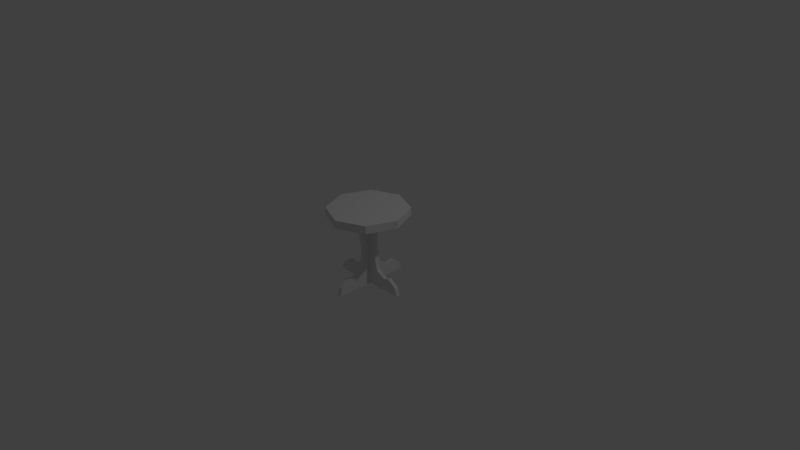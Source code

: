 # Source: research_station.blend  (saved by Blender 2.77.0; exported with 4.5.12 LTS)
import bpy
from mathutils import Matrix  # noqa: F401  (used for matrix-valued properties, if any)

bpy.ops.wm.read_factory_settings(use_empty=True)
scene = bpy.context.scene
scene.name = 'Scene'

# ---- collections
col_collection_1 = bpy.data.collections.new('Collection 1'); scene.collection.children.link(col_collection_1)

# ---- materials (node trees are filled in below, after node groups)
mat_table = bpy.data.materials.new('table')
mat_table.alpha_threshold = 0.0
mat_table.use_transparent_shadow = False
mat_table.roughness = 0.5

# ---- material node trees

# ---- world
world_world = bpy.data.worlds.new('World'); scene.world = world_world
world_world.color = (0.05088, 0.05088, 0.05088)
world_world.use_sun_shadow = False
world_world.sun_shadow_jitter_overblur = 0.0
world_world.cycles.sampling_method = 'MANUAL'

# ---- cameras
cam_camera = bpy.data.cameras.new('Camera')
cam_camera.clip_end = 100.0
cam_camera.lens = 35.0
cam_camera.sensor_width = 32.0
cam_camera.sensor_height = 18.0
cam_camera.ortho_scale = 7.314
cam_camera.dof.focus_distance = 0.0
cam_camera.dof.aperture_fstop = 128.0

# ---- lights
light_lamp = bpy.data.lights.new('Lamp', 'POINT')
light_lamp.transmission_factor = 0.0
light_lamp.cutoff_distance = 30.0
light_lamp.energy = 100.0
light_lamp.shadow_buffer_clip_start = 1.001
light_lamp.shadow_soft_size = 0.1
light_lamp.shadow_maximum_resolution = 0.006
light_lamp.use_absolute_resolution = True

# ---- meshes
me_table_top = bpy.data.meshes.new('Table_Top')
me_table_top.from_pydata([(0.5, 0.4599, -0.4766), (0.3957, 0.4608, -0.4766), (0.3462, 0.2251, -0.4766), (0.5, 0.2251, -0.4766), (0.0374, 0.1074, -0.4766), (0.0097, 0.0085, -0.4766), (0.142, 0.0085, -0.4766), (0.1482, 0.1846, -0.4766), (0.227, 0.1584, -0.4766), (0.321, 0.0085, -0.4766), (0.5, 0.6855, -0.4766), (0.3687, 0.686, -0.4766), (0.227, 0.1584, -0.5234), (0.3462, 0.2251, -0.5234), (0.321, 0.0085, -0.5234), (0.0374, 0.1074, -0.5234), (0.1482, 0.1846, -0.5234), (0.142, 0.0085, -0.5234), (0.0097, 0.0085, -0.5234), (0.3957, 0.4608, -0.5234), (0.3687, 0.686, -0.5234), (0.5, 0.6855, -0.5234), (0.5, 0.4599, -0.5234), (0.2525, 0.9112, -0.4766), (0.2525, 0.9112, -0.5234), (0.5, 0.0085, -0.5234), (0.5, 0.0085, -0.4766), (0.6538, 0.2251, -0.4766), (0.6043, 0.4608, -0.4766), (0.9626, 0.1074, -0.4766), (0.8518, 0.1846, -0.4766), (0.858, 0.0085, -0.4766), (0.9903, 0.0085, -0.4766), (0.773, 0.1584, -0.4766), (0.679, 0.0085, -0.4766), (0.6313, 0.686, -0.4766), (0.773, 0.1584, -0.5234), (0.679, 0.0085, -0.5234), (0.6538, 0.2251, -0.5234), (0.9626, 0.1074, -0.5234), (0.9903, 0.0085, -0.5234), (0.858, 0.0085, -0.5234), (0.8518, 0.1846, -0.5234), (0.6313, 0.686, -0.5234), (0.6043, 0.4608, -0.5234), (0.7475, 0.9112, -0.4766), (0.7475, 0.9112, -0.5234), (0.5, 0.9112, -0.4766), (0.5, 0.9112, -0.5234), (0.5, 0.2251, -0.5234), (1.0, 0.9, -0.5), (0.8536, 0.9, -0.8536), (0.8536, 1.0, -0.8536), (1.0, 1.0, -0.5), (0.5, 0.9, -1.0), (0.5, 1.0, -1.0), (0.1464, 0.9, -0.8536), (0.1464, 1.0, -0.8536), (0.0, 0.9, -0.5), (0.0, 1.0, -0.5), (0.1464, 0.9, -0.1464), (0.1464, 1.0, -0.1464), (0.5, 0.9, 0.0), (0.5, 1.0, 0.0), (0.8536, 0.9, -0.1464), (0.8536, 1.0, -0.1464), (0.5, 0.9, -0.5), (0.5, 1.0, -0.5), (0.5234, 0.4599, -0.5), (0.5234, 0.4608, -0.3957), (0.5234, 0.2251, -0.3462), (0.5234, 0.2251, -0.5), (0.5234, 0.1074, -0.0374), (0.5234, 0.0085, -0.0097), (0.5234, 0.0085, -0.142), (0.5234, 0.1846, -0.1482), (0.5234, 0.1584, -0.227), (0.5234, 0.0085, -0.321), (0.5234, 0.6855, -0.5), (0.5234, 0.686, -0.3687), (0.4766, 0.1584, -0.227), (0.4766, 0.2251, -0.3462), (0.4766, 0.0085, -0.321), (0.4766, 0.1074, -0.0374), (0.4766, 0.1846, -0.1482), (0.4766, 0.0085, -0.142), (0.4766, 0.0085, -0.0097), (0.4766, 0.4608, -0.3957), (0.4766, 0.686, -0.3687), (0.4766, 0.6855, -0.5), (0.4766, 0.4599, -0.5), (0.5234, 0.9112, -0.2525), (0.4766, 0.9112, -0.2525), (0.4766, 0.0085, -0.5), (0.5234, 0.0085, -0.5), (0.5234, 0.2251, -0.6538), (0.5234, 0.4608, -0.6043), (0.5234, 0.1074, -0.9626), (0.5234, 0.1846, -0.8518), (0.5234, 0.0085, -0.858), (0.5234, 0.0085, -0.9903), (0.5234, 0.1584, -0.773), (0.5234, 0.0085, -0.679), (0.5234, 0.686, -0.6313), (0.4766, 0.1584, -0.773), (0.4766, 0.0085, -0.679), (0.4766, 0.2251, -0.6538), (0.4766, 0.1074, -0.9626), (0.4766, 0.0085, -0.9903), (0.4766, 0.0085, -0.858), (0.4766, 0.1846, -0.8518), (0.4766, 0.686, -0.6313), (0.4766, 0.4608, -0.6043), (0.5234, 0.9112, -0.7475), (0.4766, 0.9112, -0.7475), (0.5234, 0.9112, -0.5), (0.4766, 0.9112, -0.5), (0.4766, 0.2251, -0.5)], [], [(0, 1, 2), (2, 3, 0), (4, 5, 6), (6, 7, 4), (8, 7, 6), (6, 9, 8), (10, 11, 1), (1, 0, 10), (12, 13, 14), (15, 16, 17), (17, 18, 15), (12, 14, 17), (17, 16, 12), (19, 20, 21), (21, 22, 19), (18, 5, 4), (4, 15, 18), (15, 4, 7), (7, 16, 15), (16, 7, 8), (8, 12, 16), (12, 8, 2), (2, 13, 12), (13, 2, 1), (1, 19, 13), (20, 11, 23), (23, 24, 20), (25, 26, 9), (9, 14, 25), (14, 9, 6), (6, 17, 14), (17, 6, 5), (5, 18, 17), (27, 28, 0), (0, 3, 27), (29, 30, 31), (31, 32, 29), (33, 34, 31), (31, 30, 33), (28, 35, 10), (10, 0, 28), (36, 37, 38), (39, 40, 41), (41, 42, 39), (36, 42, 41), (41, 37, 36), (21, 43, 44), (44, 22, 21), (40, 39, 29), (29, 32, 40), (39, 42, 30), (30, 29, 39), (42, 36, 33), (33, 30, 42), (36, 38, 27), (27, 33, 36), (38, 44, 28), (28, 27, 38), (45, 35, 43), (43, 46, 45), (25, 37, 34), (34, 26, 25), (37, 41, 31), (31, 34, 37), (41, 40, 32), (32, 31, 41), (47, 23, 11), (11, 10, 47), (20, 24, 48), (48, 21, 20), (19, 1, 11), (11, 20, 19), (35, 45, 47), (47, 10, 35), (48, 46, 43), (43, 21, 48), (28, 44, 43), (43, 35, 28), (2, 9, 26), (26, 3, 2), (26, 34, 27), (27, 3, 26), (13, 19, 22), (22, 49, 13), (22, 44, 38), (38, 49, 22), (13, 49, 25), (25, 14, 13), (2, 8, 9), (25, 49, 38), (38, 37, 25), (34, 33, 27), (50, 51, 52), (52, 53, 50), (51, 54, 55), (55, 52, 51), (54, 56, 57), (57, 55, 54), (56, 58, 59), (59, 57, 56), (58, 60, 61), (61, 59, 58), (60, 62, 63), (63, 61, 60), (62, 64, 65), (65, 63, 62), (64, 50, 53), (53, 65, 64), (51, 50, 66), (54, 51, 66), (56, 54, 66), (58, 56, 66), (60, 58, 66), (62, 60, 66), (64, 62, 66), (50, 64, 66), (53, 52, 67), (52, 55, 67), (55, 57, 67), (57, 59, 67), (59, 61, 67), (61, 63, 67), (63, 65, 67), (65, 53, 67), (68, 69, 70), (70, 71, 68), (72, 73, 74), (74, 75, 72), (76, 75, 74), (74, 77, 76), (78, 79, 69), (69, 68, 78), (80, 81, 82), (83, 84, 85), (85, 86, 83), (80, 82, 85), (85, 84, 80), (87, 88, 89), (89, 90, 87), (86, 73, 72), (72, 83, 86), (83, 72, 75), (75, 84, 83), (84, 75, 76), (76, 80, 84), (80, 76, 70), (70, 81, 80), (81, 70, 69), (69, 87, 81), (88, 79, 91), (91, 92, 88), (93, 94, 77), (77, 82, 93), (82, 77, 74), (74, 85, 82), (85, 74, 73), (73, 86, 85), (95, 96, 68), (68, 71, 95), (97, 98, 99), (99, 100, 97), (101, 102, 99), (99, 98, 101), (96, 103, 78), (78, 68, 96), (104, 105, 106), (107, 108, 109), (109, 110, 107), (104, 110, 109), (109, 105, 104), (89, 111, 112), (112, 90, 89), (108, 107, 97), (97, 100, 108), (107, 110, 98), (98, 97, 107), (110, 104, 101), (101, 98, 110), (104, 106, 95), (95, 101, 104), (106, 112, 96), (96, 95, 106), (113, 103, 111), (111, 114, 113), (93, 105, 102), (102, 94, 93), (105, 109, 99), (99, 102, 105), (109, 108, 100), (100, 99, 109), (115, 91, 79), (79, 78, 115), (88, 92, 116), (116, 89, 88), (87, 69, 79), (79, 88, 87), (103, 113, 115), (115, 78, 103), (116, 114, 111), (111, 89, 116), (96, 112, 111), (111, 103, 96), (70, 77, 94), (94, 71, 70), (94, 102, 95), (95, 71, 94), (81, 87, 90), (90, 117, 81), (90, 112, 106), (106, 117, 90), (81, 117, 93), (93, 82, 81), (70, 76, 77), (93, 117, 106), (106, 105, 93), (102, 101, 95)])
me_table_top.polygons.foreach_set('use_smooth', [True] * 216)
_k = set([(1, 2), (1, 11), (1, 19), (2, 8), (2, 13), (4, 5), (4, 7), (4, 15), (5, 6), (5, 18), (6, 9), (7, 8), (7, 16), (8, 12), (9, 26), (11, 20), (11, 23), (12, 13), (12, 16), (13, 19), (14, 17), (14, 25), (15, 16), (15, 18), (17, 18), (19, 20), (20, 24), (25, 37), (26, 34), (27, 28), (27, 33), (27, 38), (28, 35), (28, 44), (29, 30), (29, 32), (29, 39), (30, 33), (30, 42), (31, 32), (31, 34), (32, 40), (33, 36), (35, 43), (35, 45), (36, 38), (36, 42), (37, 41), (38, 44), (39, 40), (39, 42), (40, 41), (43, 44), (43, 45), (43, 46), (50, 51), (50, 53), (50, 64), (51, 52), (51, 54), (52, 53), (52, 55), (53, 65), (54, 55), (54, 56), (55, 57), (56, 57), (56, 58), (57, 59), (58, 59), (58, 60), (59, 61), (60, 61), (60, 62), (61, 63), (62, 63), (62, 64), (63, 65), (64, 65), (69, 70), (69, 79), (69, 87), (70, 76), (70, 81), (72, 73), (72, 75), (72, 83), (73, 74), (73, 86), (74, 77), (75, 76), (75, 84), (76, 80), (77, 94), (79, 88), (79, 91), (80, 81), (80, 84), (81, 87), (82, 85), (82, 93), (83, 84), (83, 86), (85, 86), (87, 88), (88, 92), (93, 105), (94, 102), (95, 96), (95, 101), (95, 106), (96, 103), (96, 112), (97, 98), (97, 100), (97, 107), (98, 101), (98, 110), (99, 100), (99, 102), (100, 108), (101, 104), (103, 111), (103, 113), (104, 106), (104, 110), (105, 109), (106, 112), (107, 108), (107, 110), (108, 109), (111, 112), (111, 113), (111, 114)])
me_table_top.attributes.new('sharp_edge', 'BOOLEAN', 'EDGE').data.foreach_set('value', [ (min(e.vertices), max(e.vertices)) in _k for e in me_table_top.edges])
_uv = me_table_top.uv_layers.new(name='UVMap')
_uv.uv.foreach_set('vector', [0.6719, 0.3594, 0.6094, 0.3594, 0.5625, 0.2188, 0.5625, 0.2188, 0.6719, 0.2188, 0.6719, 0.3594, 0.375, 0.1406, 0.3594, 0.0625, 0.4531, 0.0625, 0.4531, 0.0625, 0.4531, 0.1875, 0.375, 0.1406, 0.5, 0.1719, 0.4531, 0.1875, 0.4531, 0.0625, 0.4531, 0.0625, 0.5625, 0.0625, 0.5, 0.1719, 0.6719, 0.5156, 0.5781, 0.5156, 0.6094, 0.3594, 0.6094, 0.3594, 0.6719, 0.3594, 0.6719, 0.5156, 0.8438, 0.1719, 0.7813, 0.2188, 0.7813, 0.0625, 0.9688, 0.1406, 0.8906, 0.1875, 0.8906, 0.0625, 0.8906, 0.0625, 0.9844, 0.0625, 0.9688, 0.1406, 0.8438, 0.1719, 0.7813, 0.0625, 0.8906, 0.0625, 0.8906, 0.0625, 0.8906, 0.1875, 0.8438, 0.1719, 0.7344, 0.3594, 0.7656, 0.5156, 0.6719, 0.5156, 0.6719, 0.5156, 0.6719, 0.3594, 0.7344, 0.3594, 0.9375, 0.0, 0.9375, 0.0313, 0.8438, 0.0313, 0.8438, 0.0313, 0.8438, 0.0, 0.9375, 0.0, 0.0, 0.0313, 0.0, 0.0, 0.0938, 0.0, 0.0938, 0.0, 0.0938, 0.0313, 0.0, 0.0313, 0.0938, 0.0313, 0.0938, 0.0, 0.1875, 0.0, 0.1875, 0.0, 0.1875, 0.0313, 0.0938, 0.0313, 0.1875, 0.0313, 0.1875, 0.0, 0.3125, 0.0, 0.3125, 0.0, 0.3125, 0.0313, 0.1875, 0.0313, 0.7188, 0.0, 0.7188, 0.0313, 0.5, 0.0313, 0.5, 0.0313, 0.5, 0.0, 0.7188, 0.0, 0.25, 0.0, 0.25, 0.0313, 0.0313, 0.0313, 0.0313, 0.0313, 0.0313, 0.0, 0.25, 0.0, 0.4375, 0.0313, 0.4375, 0.0, 0.625, 0.0, 0.625, 0.0, 0.625, 0.0313, 0.4375, 0.0313, 0.625, 0.0313, 0.625, 0.0, 0.8125, 0.0, 0.8125, 0.0, 0.8125, 0.0313, 0.625, 0.0313, 0.8125, 0.0313, 0.8125, 0.0, 0.9375, 0.0, 0.9375, 0.0, 0.9375, 0.0313, 0.8125, 0.0313, 0.7813, 0.2188, 0.7344, 0.3594, 0.6719, 0.3594, 0.6719, 0.3594, 0.6719, 0.2188, 0.7813, 0.2188, 0.9688, 0.1406, 0.8906, 0.1875, 0.8906, 0.0625, 0.8906, 0.0625, 0.9844, 0.0625, 0.9688, 0.1406, 0.8438, 0.1719, 0.7813, 0.0625, 0.8906, 0.0625, 0.8906, 0.0625, 0.8906, 0.1875, 0.8438, 0.1719, 0.7344, 0.3594, 0.7656, 0.5156, 0.6719, 0.5156, 0.6719, 0.5156, 0.6719, 0.3594, 0.7344, 0.3594, 0.5, 0.1719, 0.5625, 0.0625, 0.5625, 0.2188, 0.375, 0.1406, 0.3594, 0.0625, 0.4531, 0.0625, 0.4531, 0.0625, 0.4531, 0.1875, 0.375, 0.1406, 0.5, 0.1719, 0.4531, 0.1875, 0.4531, 0.0625, 0.4531, 0.0625, 0.5625, 0.0625, 0.5, 0.1719, 0.6719, 0.5156, 0.5781, 0.5156, 0.6094, 0.3594, 0.6094, 0.3594, 0.6719, 0.3594, 0.6719, 0.5156, 0.9375, 0.0313, 0.8438, 0.0313, 0.8438, 0.0, 0.8438, 0.0, 0.9375, 0.0, 0.9375, 0.0313, 0.9063, 0.0313, 0.8125, 0.0313, 0.8125, 0.0, 0.8125, 0.0, 0.9063, 0.0, 0.9063, 0.0313, 0.8125, 0.0313, 0.7188, 0.0313, 0.7188, 0.0, 0.7188, 0.0, 0.8125, 0.0, 0.8125, 0.0313, 0.7188, 0.0313, 0.5938, 0.0313, 0.5938, 0.0, 0.5938, 0.0, 0.7188, 0.0, 0.7188, 0.0313, 0.7188, 0.0313, 0.5, 0.0313, 0.5, 0.0, 0.5, 0.0, 0.7188, 0.0, 0.7188, 0.0313, 0.0313, 0.0, 0.25, 0.0, 0.25, 0.0313, 0.25, 0.0313, 0.0313, 0.0313, 0.0313, 0.0, 0.4375, 0.0313, 0.2813, 0.0313, 0.2813, 0.0, 0.2813, 0.0, 0.4375, 0.0, 0.4375, 0.0313, 0.2813, 0.0313, 0.0938, 0.0313, 0.0938, 0.0, 0.0938, 0.0, 0.2813, 0.0, 0.2813, 0.0313, 0.0938, 0.0313, 0.0, 0.0313, 0.0, 0.0, 0.0, 0.0, 0.0938, 0.0, 0.0938, 0.0313, 0.6719, 0.6875, 0.5, 0.6875, 0.5781, 0.5156, 0.5781, 0.5156, 0.6719, 0.5156, 0.6719, 0.6875, 0.7656, 0.5156, 0.8438, 0.6875, 0.6719, 0.6875, 0.6719, 0.6875, 0.6719, 0.5156, 0.7656, 0.5156, 0.625, 0.3594, 0.6563, 0.3594, 0.6563, 0.5156, 0.6563, 0.5156, 0.625, 0.5156, 0.625, 0.3594, 0.7656, 0.5156, 0.8438, 0.6875, 0.6719, 0.6875, 0.6719, 0.6875, 0.6719, 0.5156, 0.7656, 0.5156, 0.6719, 0.6875, 0.5, 0.6875, 0.5781, 0.5156, 0.5781, 0.5156, 0.6719, 0.5156, 0.6719, 0.6875, 0.625, 0.3594, 0.6563, 0.3594, 0.6563, 0.5156, 0.6563, 0.5156, 0.625, 0.5156, 0.625, 0.3594, 0.5625, 0.2188, 0.5625, 0.0625, 0.6719, 0.0625, 0.6719, 0.0625, 0.6719, 0.2188, 0.5625, 0.2188, 0.6719, 0.0625, 0.7813, 0.0625, 0.7813, 0.2188, 0.7813, 0.2188, 0.6719, 0.2188, 0.6719, 0.0625, 0.7813, 0.2188, 0.7344, 0.3594, 0.6719, 0.3594, 0.6719, 0.3594, 0.6719, 0.2188, 0.7813, 0.2188, 0.6719, 0.3594, 0.6094, 0.3594, 0.5625, 0.2188, 0.5625, 0.2188, 0.6719, 0.2188, 0.6719, 0.3594, 0.7813, 0.2188, 0.6719, 0.2188, 0.6719, 0.0625, 0.6719, 0.0625, 0.7813, 0.0625, 0.7813, 0.2188, 0.5625, 0.2188, 0.5, 0.1719, 0.5625, 0.0625, 0.6719, 0.0625, 0.6719, 0.2188, 0.5625, 0.2188, 0.5625, 0.2188, 0.5625, 0.0625, 0.6719, 0.0625, 0.7813, 0.0625, 0.8438, 0.1719, 0.7813, 0.2188, 0.0, 0.375, 0.3438, 0.375, 0.3438, 0.4688, 0.3438, 0.4688, 0.0, 0.4688, 0.0, 0.375, 0.0, 0.375, 0.3438, 0.375, 0.3438, 0.4688, 0.3438, 0.4688, 0.0, 0.4688, 0.0, 0.375, 0.0, 0.375, 0.3438, 0.375, 0.3438, 0.4688, 0.3438, 0.4688, 0.0, 0.4688, 0.0, 0.375, 0.0, 0.375, 0.3438, 0.375, 0.3438, 0.4688, 0.3438, 0.4688, 0.0, 0.4688, 0.0, 0.375, 0.0, 0.375, 0.3438, 0.375, 0.3438, 0.4688, 0.3438, 0.4688, 0.0, 0.4688, 0.0, 0.375, 0.0, 0.375, 0.3438, 0.375, 0.3438, 0.4688, 0.3438, 0.4688, 0.0, 0.4688, 0.0, 0.375, 0.0, 0.375, 0.3438, 0.375, 0.3438, 0.4688, 0.3438, 0.4688, 0.0, 0.4688, 0.0, 0.375, 0.0, 0.375, 0.3438, 0.375, 0.3438, 0.4688, 0.3438, 0.4688, 0.0, 0.4688, 0.0, 0.375, 0.0625, 0.9375, 0.0, 0.75, 0.25, 0.75, 0.25, 1.0, 0.0625, 0.9375, 0.25, 0.75, 0.4375, 0.9375, 0.25, 1.0, 0.25, 0.75, 0.5, 0.75, 0.4375, 0.9375, 0.25, 0.75, 0.4375, 0.5625, 0.5, 0.75, 0.25, 0.75, 0.25, 0.5, 0.4375, 0.5625, 0.25, 0.75, 0.0625, 0.5625, 0.25, 0.5, 0.25, 0.75, 0.0, 0.75, 0.0625, 0.5625, 0.25, 0.75, 0.5, 0.75, 0.4375, 0.9375, 0.25, 0.75, 0.4375, 0.9375, 0.25, 1.0, 0.25, 0.75, 0.25, 1.0, 0.0625, 0.9375, 0.25, 0.75, 0.0625, 0.9375, 0.0, 0.75, 0.25, 0.75, 0.0, 0.75, 0.0625, 0.5625, 0.25, 0.75, 0.0625, 0.5625, 0.25, 0.5, 0.25, 0.75, 0.25, 0.5, 0.4375, 0.5625, 0.25, 0.75, 0.4375, 0.5625, 0.5, 0.75, 0.25, 0.75, 0.6719, 0.3594, 0.6094, 0.3594, 0.5625, 0.2188, 0.5625, 0.2188, 0.6719, 0.2188, 0.6719, 0.3594, 0.375, 0.1406, 0.3594, 0.0625, 0.4531, 0.0625, 0.4531, 0.0625, 0.4531, 0.1875, 0.375, 0.1406, 0.5, 0.1719, 0.4531, 0.1875, 0.4531, 0.0625, 0.4531, 0.0625, 0.5625, 0.0625, 0.5, 0.1719, 0.6719, 0.5156, 0.5781, 0.5156, 0.6094, 0.3594, 0.6094, 0.3594, 0.6719, 0.3594, 0.6719, 0.5156, 0.8438, 0.1719, 0.7813, 0.2188, 0.7813, 0.0625, 0.9688, 0.1406, 0.8906, 0.1875, 0.8906, 0.0625, 0.8906, 0.0625, 0.9844, 0.0625, 0.9688, 0.1406, 0.8438, 0.1719, 0.7813, 0.0625, 0.8906, 0.0625, 0.8906, 0.0625, 0.8906, 0.1875, 0.8438, 0.1719, 0.7344, 0.3594, 0.7656, 0.5156, 0.6719, 0.5156, 0.6719, 0.5156, 0.6719, 0.3594, 0.7344, 0.3594, 0.9375, 0.0, 0.9375, 0.0313, 0.8438, 0.0313, 0.8438, 0.0313, 0.8438, 0.0, 0.9375, 0.0, 0.9063, 0.0, 0.9063, 0.0313, 0.8125, 0.0313, 0.8125, 0.0313, 0.8125, 0.0, 0.9063, 0.0, 0.8125, 0.0, 0.8125, 0.0313, 0.7188, 0.0313, 0.7188, 0.0313, 0.7188, 0.0, 0.8125, 0.0, 0.7188, 0.0, 0.7188, 0.0313, 0.5938, 0.0313, 0.5938, 0.0313, 0.5938, 0.0, 0.7188, 0.0, 0.7188, 0.0, 0.7188, 0.0313, 0.5, 0.0313, 0.5, 0.0313, 0.5, 0.0, 0.7188, 0.0, 0.25, 0.0, 0.25, 0.0313, 0.0313, 0.0313, 0.0313, 0.0313, 0.0313, 0.0, 0.25, 0.0, 0.4375, 0.0313, 0.4375, 0.0, 0.625, 0.0, 0.625, 0.0, 0.625, 0.0313, 0.4375, 0.0313, 0.625, 0.0313, 0.625, 0.0, 0.8125, 0.0, 0.8125, 0.0, 0.8125, 0.0313, 0.625, 0.0313, 0.8125, 0.0313, 0.8125, 0.0, 0.9375, 0.0, 0.9375, 0.0, 0.9375, 0.0313, 0.8125, 0.0313, 0.7813, 0.2188, 0.7344, 0.3594, 0.6719, 0.3594, 0.6719, 0.3594, 0.6719, 0.2188, 0.7813, 0.2188, 0.9688, 0.1406, 0.8906, 0.1875, 0.8906, 0.0625, 0.8906, 0.0625, 0.9844, 0.0625, 0.9688, 0.1406, 0.8438, 0.1719, 0.7813, 0.0625, 0.8906, 0.0625, 0.8906, 0.0625, 0.8906, 0.1875, 0.8438, 0.1719, 0.7344, 0.3594, 0.7656, 0.5156, 0.6719, 0.5156, 0.6719, 0.5156, 0.6719, 0.3594, 0.7344, 0.3594, 0.5, 0.1719, 0.5625, 0.0625, 0.5625, 0.2188, 0.375, 0.1406, 0.3594, 0.0625, 0.4531, 0.0625, 0.4531, 0.0625, 0.4531, 0.1875, 0.375, 0.1406, 0.5, 0.1719, 0.4531, 0.1875, 0.4531, 0.0625, 0.4531, 0.0625, 0.5625, 0.0625, 0.5, 0.1719, 0.6719, 0.5156, 0.5781, 0.5156, 0.6094, 0.3594, 0.6094, 0.3594, 0.6719, 0.3594, 0.6719, 0.5156, 0.9375, 0.0313, 0.8438, 0.0313, 0.8438, 0.0, 0.8438, 0.0, 0.9375, 0.0, 0.9375, 0.0313, 0.0, 0.0, 0.0938, 0.0, 0.0938, 0.0313, 0.0938, 0.0313, 0.0, 0.0313, 0.0, 0.0, 0.0938, 0.0, 0.1875, 0.0, 0.1875, 0.0313, 0.1875, 0.0313, 0.0938, 0.0313, 0.0938, 0.0, 0.1875, 0.0, 0.2813, 0.0, 0.2813, 0.0313, 0.2813, 0.0313, 0.1875, 0.0313, 0.1875, 0.0, 0.7188, 0.0313, 0.5, 0.0313, 0.5, 0.0, 0.5, 0.0, 0.7188, 0.0, 0.7188, 0.0313, 0.0313, 0.0, 0.25, 0.0, 0.25, 0.0313, 0.25, 0.0313, 0.0313, 0.0313, 0.0313, 0.0, 0.4375, 0.0313, 0.2813, 0.0313, 0.2813, 0.0, 0.2813, 0.0, 0.4375, 0.0, 0.4375, 0.0313, 0.2813, 0.0313, 0.0938, 0.0313, 0.0938, 0.0, 0.0938, 0.0, 0.2813, 0.0, 0.2813, 0.0313, 0.0938, 0.0313, 0.0, 0.0313, 0.0, 0.0, 0.0, 0.0, 0.0938, 0.0, 0.0938, 0.0313, 0.6719, 0.6875, 0.5, 0.6875, 0.5781, 0.5156, 0.5781, 0.5156, 0.6719, 0.5156, 0.6719, 0.6875, 0.7656, 0.5156, 0.8438, 0.6875, 0.6719, 0.6875, 0.6719, 0.6875, 0.6719, 0.5156, 0.7656, 0.5156, 0.2656, 0.0313, 0.2656, 0.0, 0.5, 0.0, 0.5, 0.0, 0.5, 0.0313, 0.2656, 0.0313, 0.7656, 0.5156, 0.8438, 0.6875, 0.6719, 0.6875, 0.6719, 0.6875, 0.6719, 0.5156, 0.7656, 0.5156, 0.6719, 0.6875, 0.5, 0.6875, 0.5781, 0.5156, 0.5781, 0.5156, 0.6719, 0.5156, 0.6719, 0.6875, 0.625, 0.3594, 0.6563, 0.3594, 0.6563, 0.5156, 0.6563, 0.5156, 0.625, 0.5156, 0.625, 0.3594, 0.5625, 0.2188, 0.5625, 0.0625, 0.6719, 0.0625, 0.6719, 0.0625, 0.6719, 0.2188, 0.5625, 0.2188, 0.6719, 0.0625, 0.7813, 0.0625, 0.7813, 0.2188, 0.7813, 0.2188, 0.6719, 0.2188, 0.6719, 0.0625, 0.7813, 0.2188, 0.7344, 0.3594, 0.6719, 0.3594, 0.6719, 0.3594, 0.6719, 0.2188, 0.7813, 0.2188, 0.6719, 0.3594, 0.6094, 0.3594, 0.5625, 0.2188, 0.5625, 0.2188, 0.6719, 0.2188, 0.6719, 0.3594, 0.7813, 0.2188, 0.6719, 0.2188, 0.6719, 0.0625, 0.6719, 0.0625, 0.7813, 0.0625, 0.7813, 0.2188, 0.5625, 0.2188, 0.5, 0.1719, 0.5625, 0.0625, 0.6719, 0.0625, 0.6719, 0.2188, 0.5625, 0.2188, 0.5625, 0.2188, 0.5625, 0.0625, 0.6719, 0.0625, 0.7813, 0.0625, 0.8438, 0.1719, 0.7813, 0.2188])
me_table_top.materials.append(mat_table)
me_table_top.use_remesh_preserve_volume = False
me_table_top.use_remesh_preserve_attributes = False
me_table_top.use_mirror_vertex_groups = False
me_table_top.update()
me_table_top.normals_split_custom_set([tuple(v) for v in zip(*[iter([2.271e-08, 0.0, 1.0, 8.053e-08, 0.0, 1.0, -1.46e-07, 0.0, 1.0, -1.46e-07, 0.0, 1.0, 0.0, 0.0, 1.0, 2.271e-08, 0.0, 1.0, 0.0, 0.0, 1.0, 0.0, 0.0, 1.0, 1.624e-07, 0.0, 1.0, 1.624e-07, 0.0, 1.0, 6.166e-07, 0.0, 1.0, 0.0, 0.0, 1.0, 1.313e-07, 0.0, 1.0, 6.166e-07, 0.0, 1.0, 1.624e-07, 0.0, 1.0, 1.624e-07, 0.0, 1.0, -1.328e-07, 0.0, 1.0, 1.313e-07, 0.0, 1.0, 8.302e-09, 0.0, 1.0, 2.086e-07, 0.0, 1.0, 8.053e-08, 0.0, 1.0, 8.053e-08, 0.0, 1.0, 2.271e-08, 0.0, 1.0, 8.302e-09, 0.0, 1.0, 3.938e-08, 0.0, -1.0, -1.25e-07, 0.0, -1.0, -1.328e-07, 0.0, -1.0, -4.361e-07, 0.0, -1.0, 1.343e-07, 0.0, -1.0, -8.969e-08, 0.0, -1.0, -8.969e-08, 0.0, -1.0, 0.0, 0.0, -1.0, -4.361e-07, 0.0, -1.0, 3.938e-08, 0.0, -1.0, -1.328e-07, 0.0, -1.0, -8.969e-08, 0.0, -1.0, -8.969e-08, 0.0, -1.0, 1.343e-07, 0.0, -1.0, 3.938e-08, 0.0, -1.0, 9.862e-08, 0.0, -1.0, 1.95e-07, 0.0, -1.0, -8.302e-09, 0.0, -1.0, -8.302e-09, 0.0, -1.0, -2.271e-08, 0.0, -1.0, 9.862e-08, 0.0, -1.0, -0.9629, 0.2697, 0.0, -0.9629, 0.2697, 0.0, -0.9629, 0.2697, 0.0, -0.9629, 0.2697, 0.0, -0.9629, 0.2697, 0.0, -0.9629, 0.2697, 0.0, -0.5721, 0.8202, 2.301e-08, -0.5717, 0.8205, 0.0, -0.5721, 0.8202, 2.095e-11, -0.5721, 0.8202, 2.095e-11, -0.5717, 0.8205, 0.0, -0.5721, 0.8202, 2.301e-08, 0.3148, 0.9492, 3.681e-08, 0.3148, 0.9492, -3.664e-08, 0.3149, 0.9491, 2.934e-11, 0.3149, 0.9491, 2.934e-11, 0.3149, 0.9491, 0.0, 0.3148, 0.9492, 3.681e-08, -0.4877, 0.873, -2.934e-11, -0.4879, 0.8729, 0.0, -0.4877, 0.873, -3.221e-08, -0.4877, 0.873, -3.221e-08, -0.4879, 0.8729, 2.29e-08, -0.4877, 0.873, -2.934e-11, -0.9787, 0.2052, 1.611e-08, -0.9787, 0.2051, -2.298e-07, -0.9787, 0.2052, 1.467e-11, -0.9787, 0.2052, 1.467e-11, -0.9787, 0.2051, 0.0, -0.9787, 0.2052, 1.611e-08, -0.8887, -0.4585, 0.0, -0.8887, -0.4585, 0.0, -0.8887, -0.4585, 0.0, -0.8887, -0.4585, 0.0, -0.8887, -0.4585, 0.0, -0.8887, -0.4585, 0.0, 0.0, -1.0, 0.0, 0.0, -1.0, 0.0, 0.0, -1.0, 0.0, 0.0, -1.0, 0.0, 0.0, -1.0, 0.0, 0.0, -1.0, 0.0, 0.0, -1.0, 0.0, 0.0, -1.0, 0.0, 0.0, -1.0, 0.0, 0.0, -1.0, 0.0, 0.0, -1.0, 0.0, 0.0, -1.0, 0.0, 0.0, -1.0, 0.0, 0.0, -1.0, 0.0, 0.0, -1.0, 0.0, 0.0, -1.0, 0.0, 0.0, -1.0, 0.0, 0.0, -1.0, 0.0, 5.204e-08, 0.0, 1.0, -9.862e-08, 0.0, 1.0, 2.271e-08, 0.0, 1.0, 2.271e-08, 0.0, 1.0, 0.0, 0.0, 1.0, 5.204e-08, 0.0, 1.0, 0.0, 0.0, 1.0, -4.624e-07, 0.0, 1.0, -1.218e-07, 0.0, 1.0, -1.218e-07, 0.0, 1.0, 0.0, 0.0, 1.0, 0.0, 0.0, 1.0, -1.575e-07, 0.0, 1.0, 6.641e-08, 0.0, 1.0, -1.218e-07, 0.0, 1.0, -1.218e-07, 0.0, 1.0, -4.624e-07, 0.0, 1.0, -1.575e-07, 0.0, 1.0, -9.862e-08, 0.0, 1.0, -1.95e-07, 0.0, 1.0, 8.302e-09, 0.0, 1.0, 8.302e-09, 0.0, 1.0, 2.271e-08, 0.0, 1.0, -9.862e-08, 0.0, 1.0, -1.313e-07, 0.0, -1.0, 1.328e-07, 0.0, -1.0, 1.46e-07, 0.0, -1.0, 4.361e-07, 0.0, -1.0, 0.0, 0.0, -1.0, 4.91e-08, 0.0, -1.0, 4.91e-08, 0.0, -1.0, -2.884e-07, 0.0, -1.0, 4.361e-07, 0.0, -1.0, -1.313e-07, 0.0, -1.0, -2.884e-07, 0.0, -1.0, 4.91e-08, 0.0, -1.0, 4.91e-08, 0.0, -1.0, 1.328e-07, 0.0, -1.0, -1.313e-07, 0.0, -1.0, -8.302e-09, 0.0, -1.0, -2.086e-07, 0.0, -1.0, -8.053e-08, 0.0, -1.0, -8.053e-08, 0.0, -1.0, -2.271e-08, 0.0, -1.0, -8.302e-09, 0.0, -1.0, 0.9629, 0.2697, 0.0, 0.9629, 0.27, 1.611e-08, 0.9629, 0.2697, 0.0, 0.9629, 0.2697, 0.0, 0.9629, 0.2697, 0.0, 0.9629, 0.2697, 0.0, 0.5717, 0.8205, 0.0, 0.5717, 0.8205, 0.0, 0.5717, 0.8205, 0.0, 0.5717, 0.8205, 0.0, 0.5717, 0.8205, 0.0, 0.5717, 0.8205, 0.0, -0.3148, 0.9492, 3.664e-08, -0.3148, 0.9492, -3.353e-11, -0.3148, 0.9492, 0.0, -0.3148, 0.9492, 0.0, -0.3148, 0.9492, -3.681e-08, -0.3148, 0.9492, 3.664e-08, 0.4878, 0.8729, 0.0, 0.4878, 0.8729, 2.761e-08, 0.4877, 0.873, -3.206e-08, 0.4877, 0.873, -3.206e-08, 0.4878, 0.8729, 2.515e-11, 0.4878, 0.8729, 0.0, 0.9787, 0.2055, 0.0, 0.9787, 0.2051, -2.095e-11, 0.9787, 0.2055, 0.0, 0.9787, 0.2055, 0.0, 0.9787, 0.2051, -2.301e-08, 0.9787, 0.2055, 0.0, 0.8887, -0.4585, 0.0, 0.8887, -0.4585, 0.0, 0.8887, -0.4585, 0.0, 0.8887, -0.4585, 0.0, 0.8887, -0.4585, 0.0, 0.8887, -0.4585, 0.0, 0.0, -1.0, 0.0, 0.0, -1.0, 0.0, 0.0, -1.0, 0.0, 0.0, -1.0, 0.0, 0.0, -1.0, 0.0, 0.0, -1.0, 0.0, 0.0, -1.0, 0.0, 0.0, -1.0, 0.0, 0.0, -1.0, 0.0, 0.0, -1.0, 0.0, 0.0, -1.0, 0.0, 0.0, -1.0, 0.0, 0.0, -1.0, 0.0, 0.0, -1.0, 0.0, 0.0, -1.0, 0.0, 0.0, -1.0, 0.0, 0.0, -1.0, 0.0, 0.0, -1.0, 0.0, -1.98e-08, 0.0, 1.0, 0.0, 0.0, 1.0, 2.086e-07, 0.0, 1.0, 2.086e-07, 0.0, 1.0, 8.302e-09, 0.0, 1.0, -1.98e-08, 0.0, 1.0, 1.95e-07, 0.0, -1.0, 0.0, 0.0, -1.0, 1.98e-08, 0.0, -1.0, 1.98e-08, 0.0, -1.0, -8.302e-09, 0.0, -1.0, 1.95e-07, 0.0, -1.0, -0.9929, -0.119, 0.0, -0.9929, -0.119, 0.0, -0.9929, -0.119, 0.0, -0.9929, -0.119, 0.0, -0.9929, -0.119, 0.0, -0.9929, -0.119, 0.0, -1.95e-07, 0.0, 1.0, 0.0, 0.0, 1.0, -1.98e-08, 0.0, 1.0, -1.98e-08, 0.0, 1.0, 8.302e-09, 0.0, 1.0, -1.95e-07, 0.0, 1.0, 1.98e-08, 0.0, -1.0, 0.0, 0.0, -1.0, -2.086e-07, 0.0, -1.0, -2.086e-07, 0.0, -1.0, -8.302e-09, 0.0, -1.0, 1.98e-08, 0.0, -1.0, 0.9929, -0.119, 0.0, 0.9929, -0.119, 0.0, 0.9929, -0.119, 0.0, 0.9929, -0.119, 0.0, 0.9929, -0.119, 0.0, 0.9929, -0.119, 0.0, -1.46e-07, 0.0, 1.0, -1.328e-07, 0.0, 1.0, 0.0, 0.0, 1.0, 0.0, 0.0, 1.0, 0.0, 0.0, 1.0, -1.46e-07, 0.0, 1.0, 0.0, 0.0, 1.0, 6.641e-08, 0.0, 1.0, 5.204e-08, 0.0, 1.0, 5.204e-08, 0.0, 1.0, 0.0, 0.0, 1.0, 0.0, 0.0, 1.0, -1.25e-07, 0.0, -1.0, 9.862e-08, 0.0, -1.0, -2.271e-08, 0.0, -1.0, -2.271e-08, 0.0, -1.0, 0.0, 0.0, -1.0, -1.25e-07, 0.0, -1.0, -2.271e-08, 0.0, -1.0, -8.053e-08, 0.0, -1.0, 1.46e-07, 0.0, -1.0, 1.46e-07, 0.0, -1.0, 0.0, 0.0, -1.0, -2.271e-08, 0.0, -1.0, -1.25e-07, 0.0, -1.0, 0.0, 0.0, -1.0, 0.0, 0.0, -1.0, 0.0, 0.0, -1.0, -1.328e-07, 0.0, -1.0, -1.25e-07, 0.0, -1.0, -1.46e-07, 0.0, 1.0, 1.313e-07, 0.0, 1.0, -1.328e-07, 0.0, 1.0, 0.0, 0.0, -1.0, 0.0, 0.0, -1.0, 1.46e-07, 0.0, -1.0, 1.46e-07, 0.0, -1.0, 1.328e-07, 0.0, -1.0, 0.0, 0.0, -1.0, 6.641e-08, 0.0, 1.0, -1.575e-07, 0.0, 1.0, 5.204e-08, 0.0, 1.0, 0.9239, 0.0, -0.3825, 0.9239, 0.0, -0.3825, 0.9239, 0.0, -0.3825, 0.9239, 0.0, -0.3825, 0.9239, 0.0, -0.3825, 0.9239, 0.0, -0.3825, 0.383, 4.365e-07, -0.9238, 0.383, -2.095e-11, -0.9238, 0.3825, 0.0, -0.9239, 0.3825, 0.0, -0.9239, 0.3825, 0.0, -0.9239, 0.383, 4.365e-07, -0.9238, -0.3825, 0.0, -0.9239, -0.3825, 0.0, -0.9239, -0.383, -4.365e-07, -0.9238, -0.383, -4.365e-07, -0.9238, -0.383, 2.095e-11, -0.9238, -0.3825, 0.0, -0.9239, -0.9239, 0.0, -0.3825, -0.9239, 0.0, -0.3825, -0.9239, 0.0, -0.3825, -0.9239, 0.0, -0.3825, -0.9239, 0.0, -0.3825, -0.9239, 0.0, -0.3825, -0.9239, 0.0, 0.3825, -0.9239, 0.0, 0.3825, -0.9239, 0.0, 0.3825, -0.9239, 0.0, 0.3825, -0.9239, 0.0, 0.3825, -0.9239, 0.0, 0.3825, -0.3825, 0.0, 0.9239, -0.3825, 0.0, 0.9239, -0.383, 0.0, 0.9238, -0.383, 0.0, 0.9238, -0.383, -2.301e-08, 0.9238, -0.3825, 0.0, 0.9239, 0.383, 0.0, 0.9238, 0.383, 2.301e-08, 0.9238, 0.3825, 0.0, 0.9239, 0.3825, 0.0, 0.9239, 0.3825, 0.0, 0.9239, 0.383, 0.0, 0.9238, 0.9239, 0.0, 0.3825, 0.9239, 0.0, 0.3825, 0.9239, 0.0, 0.3825, 0.9239, 0.0, 0.3825, 0.9239, 0.0, 0.3825, 0.9239, 0.0, 0.3825, 0.0, -1.0, 0.0, 0.0, -1.0, 0.0, 0.0, -1.0, 0.0, 0.0, -1.0, 0.0, 0.0, -1.0, 0.0, 0.0, -1.0, 0.0, 0.0, -1.0, 0.0, 0.0, -1.0, 0.0, 0.0, -1.0, 0.0, 0.0, -1.0, 0.0, 0.0, -1.0, 0.0, 0.0, -1.0, 0.0, 0.0, -1.0, 0.0, 0.0, -1.0, 0.0, 0.0, -1.0, 0.0, 0.0, -1.0, 0.0, 0.0, -1.0, 0.0, 0.0, -1.0, 0.0, 0.0, -1.0, 0.0, 0.0, -1.0, 0.0, 0.0, -1.0, 0.0, 0.0, -1.0, 0.0, 0.0, -1.0, 0.0, 0.0, -1.0, 0.0, 0.0, 1.0, 0.0, 0.0, 1.0, 0.0, 0.0, 1.0, 0.0, 0.0, 1.0, 0.0, 0.0, 1.0, 0.0, 0.0, 1.0, 0.0, 0.0, 1.0, 0.0, 0.0, 1.0, 0.0, 0.0, 1.0, 0.0, 0.0, 1.0, 0.0, 0.0, 1.0, 0.0, 0.0, 1.0, 0.0, 0.0, 1.0, 0.0, 0.0, 1.0, 0.0, 0.0, 1.0, 0.0, 0.0, 1.0, 0.0, 0.0, 1.0, 0.0, 0.0, 1.0, 0.0, 0.0, 1.0, 0.0, 0.0, 1.0, 0.0, 0.0, 1.0, 0.0, 0.0, 1.0, 0.0, 0.0, 1.0, 0.0, 0.0, 1.0, 0.0, 1.0, 0.0, 0.0, 1.0, 3.02e-08, 0.0, 1.0, 7.054e-08, 0.0, 1.0, 7.054e-08, 0.0, 1.0, 0.0, 0.0, 1.0, 0.0, 0.0, 1.0, 2.18e-07, 0.0, 1.0, 0.0, 0.0, 1.0, 1.482e-07, 0.0, 1.0, 1.482e-07, 0.0, 1.0, -2.862e-08, 0.0, 1.0, 2.18e-07, 0.0, 1.0, -3.968e-08, 0.0, 1.0, -2.862e-08, 0.0, 1.0, 1.482e-07, 0.0, 1.0, 1.482e-07, 0.0, 1.0, 2.673e-07, 0.0, 1.0, -3.968e-08, 0.0, 1.0, 3.43e-08, 0.0, 1.0, 7.823e-08, 0.0, 1.0, 3.02e-08, 0.0, 1.0, 3.02e-08, 0.0, 1.0, 0.0, 0.0, 1.0, 3.43e-08, 0.0, -1.0, -1.838e-07, 0.0, -1.0, 3.527e-08, 0.0, -1.0, 8.9e-08, 0.0, -1.0, 1.014e-08, 0.0, -1.0, -2.057e-07, 0.0, -1.0, -8.375e-08, 0.0, -1.0, -8.375e-08, 0.0, -1.0, -2.847e-07, 0.0, -1.0, 1.014e-08, 0.0, -1.0, -1.838e-07, 0.0, -1.0, 8.9e-08, 0.0, -1.0, -8.375e-08, 0.0, -1.0, -8.375e-08, 0.0, -1.0, -2.057e-07, 0.0, -1.0, -1.838e-07, 0.0, -1.0, 0.0, 0.0, -1.0, 0.0, 0.0, -1.0, 1.143e-08, 0.0, -1.0, 1.143e-08, 0.0, -1.0, 0.0, 0.0, -1.0, 0.0, 0.0, 0.0, 0.2697, 0.9629, 0.0, 0.2697, 0.9629, 0.0, 0.2697, 0.9629, 0.0, 0.2697, 0.9629, 0.0, 0.2697, 0.9629, 0.0, 0.2697, 0.9629, 2.301e-08, 0.8202, 0.5721, 0.0, 0.8205, 0.5717, 2.095e-11, 0.8202, 0.5721, 2.095e-11, 0.8202, 0.5721, 0.0, 0.8205, 0.5717, 2.301e-08, 0.8202, 0.5721, 3.221e-08, 0.9491, -0.3149, -3.664e-08, 0.9492, -0.3148, 3.353e-11, 0.9492, -0.3148, 3.353e-11, 0.9492, -0.3148, 0.0, 0.9492, -0.3148, 3.221e-08, 0.9491, -0.3149, -2.515e-11, 0.8729, 0.4878, 0.0, 0.8729, 0.4878, -2.761e-08, 0.8729, 0.4878, -2.761e-08, 0.8729, 0.4878, 2.748e-08, 0.8729, 0.4878, -2.515e-11, 0.8729, 0.4878, 1.611e-08, 0.2052, 0.9787, -2.298e-07, 0.2051, 0.9787, 1.467e-11, 0.2052, 0.9787, 1.467e-11, 0.2052, 0.9787, 0.0, 0.2055, 0.9787, 1.611e-08, 0.2052, 0.9787, 0.0, -0.4585, 0.8887, 0.0, -0.4585, 0.8887, 0.0, -0.4585, 0.8887, 0.0, -0.4585, 0.8887, 0.0, -0.4585, 0.8887, 0.0, -0.4585, 0.8887, 0.0, -1.0, 0.0, 0.0, -1.0, 0.0, 0.0, -1.0, 0.0, 0.0, -1.0, 0.0, 0.0, -1.0, 0.0, 0.0, -1.0, 0.0, 0.0, -1.0, 0.0, 0.0, -1.0, 0.0, 0.0, -1.0, 0.0, 0.0, -1.0, 0.0, 0.0, -1.0, 0.0, 0.0, -1.0, 0.0, 0.0, -1.0, 0.0, 0.0, -1.0, 0.0, 0.0, -1.0, 0.0, 0.0, -1.0, 0.0, 0.0, -1.0, 0.0, 0.0, -1.0, 0.0, 1.0, 2.645e-08, 0.0, 1.0, 0.0, 0.0, 1.0, 0.0, 0.0, 1.0, 0.0, 0.0, 1.0, 0.0, 0.0, 1.0, 2.645e-08, 0.0, 1.0, -4.437e-08, 0.0, 1.0, 6.152e-08, 0.0, 1.0, -2.899e-08, 0.0, 1.0, -2.899e-08, 0.0, 1.0, -2.847e-07, 0.0, 1.0, -4.437e-08, 0.0, 1.0, 0.0, 0.0, 1.0, 6.675e-08, 0.0, 1.0, -2.899e-08, 0.0, 1.0, -2.899e-08, 0.0, 1.0, 6.152e-08, 0.0, 1.0, 0.0, 0.0, 1.0, 0.0, 0.0, 1.0, 0.0, 0.0, 1.0, 3.43e-08, 0.0, 1.0, 3.43e-08, 0.0, 1.0, 0.0, 0.0, 1.0, 0.0, 0.0, -1.0, -1.146e-07, 0.0, -1.0, -7.273e-08, 0.0, -1.0, 1.825e-08, 0.0, -1.0, 0.0, 0.0, -1.0, 0.0, 0.0, -1.0, -1.237e-07, 0.0, -1.0, -1.237e-07, 0.0, -1.0, -1.156e-07, 0.0, -1.0, 0.0, 0.0, -1.0, -1.146e-07, 0.0, -1.0, -1.156e-07, 0.0, -1.0, -1.237e-07, 0.0, -1.0, -1.237e-07, 0.0, -1.0, -7.273e-08, 0.0, -1.0, -1.146e-07, 0.0, -1.0, 1.143e-08, 0.0, -1.0, 2.608e-08, 0.0, -1.0, 1.007e-08, 0.0, -1.0, 1.007e-08, 0.0, -1.0, 0.0, 0.0, -1.0, 1.143e-08, 0.0, 0.0, 0.2697, -0.9629, 0.0, 0.2697, -0.9629, 0.0, 0.2697, -0.9629, 0.0, 0.2697, -0.9629, 0.0, 0.2697, -0.9629, 0.0, 0.2697, -0.9629, 4.365e-07, 0.8202, -0.5721, 0.0, 0.8205, -0.5717, 0.0, 0.8202, -0.5721, 0.0, 0.8202, -0.5721, 0.0, 0.8205, -0.5717, 4.365e-07, 0.8202, -0.5721, 3.206e-08, 0.9491, 0.3149, -3.353e-11, 0.9492, 0.3148, 0.0, 0.9492, 0.3147, 0.0, 0.9492, 0.3147, -3.681e-08, 0.9492, 0.3148, 3.206e-08, 0.9491, 0.3149, 0.0, 0.8729, -0.4878, 2.761e-08, 0.8729, -0.4878, -2.748e-08, 0.8729, -0.4878, -2.748e-08, 0.8729, -0.4878, 2.515e-11, 0.8729, -0.4878, 0.0, 0.8729, -0.4878, 0.0, 0.2055, -0.9787, 0.0, 0.2055, -0.9787, 0.0, 0.2055, -0.9787, 0.0, 0.2055, -0.9787, -2.301e-08, 0.2051, -0.9787, 0.0, 0.2055, -0.9787, 0.0, -0.4585, -0.8887, 0.0, -0.4585, -0.8887, 0.0, -0.4585, -0.8887, 0.0, -0.4585, -0.8887, 0.0, -0.4585, -0.8887, 0.0, -0.4585, -0.8887, 0.0, -1.0, 0.0, 0.0, -1.0, 0.0, 0.0, -1.0, 0.0, 0.0, -1.0, 0.0, 0.0, -1.0, 0.0, 0.0, -1.0, 0.0, 0.0, -1.0, 0.0, 0.0, -1.0, 0.0, 0.0, -1.0, 0.0, 0.0, -1.0, 0.0, 0.0, -1.0, 0.0, 0.0, -1.0, 0.0, 0.0, -1.0, 0.0, 0.0, -1.0, 0.0, 0.0, -1.0, 0.0, 0.0, -1.0, 0.0, 0.0, -1.0, 0.0, 0.0, -1.0, 0.0, 1.0, 0.0, 0.0, 1.0, 0.0, 0.0, 1.0, 7.823e-08, 0.0, 1.0, 7.823e-08, 0.0, 1.0, 3.43e-08, 0.0, 1.0, 0.0, 0.0, -1.0, 0.0, 0.0, -1.0, 0.0, 0.0, -1.0, 0.0, 0.0, -1.0, 0.0, 0.0, -1.0, 1.143e-08, 0.0, -1.0, 0.0, 0.0, 0.0, -0.119, 0.9929, 0.0, -0.119, 0.9929, 0.0, -0.119, 0.9929, 0.0, -0.119, 0.9929, 0.0, -0.119, 0.9929, 0.0, -0.119, 0.9929, 1.0, 0.0, 0.0, 1.0, 0.0, 0.0, 1.0, 0.0, 0.0, 1.0, 0.0, 0.0, 1.0, 3.43e-08, 0.0, 1.0, 0.0, 0.0, -1.0, 0.0, 0.0, -1.0, 0.0, 0.0, -1.0, 2.608e-08, 0.0, -1.0, 2.608e-08, 0.0, -1.0, 1.143e-08, 0.0, -1.0, 0.0, 0.0, 0.0, -0.119, -0.9929, 0.0, -0.119, -0.9929, 0.0, -0.119, -0.9929, 0.0, -0.119, -0.9929, 0.0, -0.119, -0.9929, 0.0, -0.119, -0.9929, 1.0, 7.054e-08, 0.0, 1.0, 2.673e-07, 0.0, 1.0, 1.604e-07, 0.0, 1.0, 1.604e-07, 0.0, 1.0, 0.0, 0.0, 1.0, 7.054e-08, 0.0, 1.0, 1.604e-07, 0.0, 1.0, 6.675e-08, 0.0, 1.0, 2.645e-08, 0.0, 1.0, 2.645e-08, 0.0, 1.0, 0.0, 0.0, 1.0, 1.604e-07, 0.0, -1.0, 3.527e-08, 0.0, -1.0, 0.0, 0.0, -1.0, 0.0, 0.0, -1.0, 0.0, 0.0, -1.0, 0.0, 0.0, -1.0, 3.527e-08, 0.0, -1.0, 0.0, 0.0, -1.0, 1.007e-08, 0.0, -1.0, 1.825e-08, 0.0, -1.0, 1.825e-08, 0.0, -1.0, 0.0, 0.0, -1.0, 0.0, 0.0, -1.0, 3.527e-08, 0.0, -1.0, 0.0, 0.0, -1.0, 5.831e-08, 0.0, -1.0, 5.831e-08, 0.0, -1.0, 8.9e-08, 0.0, -1.0, 3.527e-08, 0.0, 1.0, 7.054e-08, 0.0, 1.0, -3.968e-08, 0.0, 1.0, 2.673e-07, 0.0, -1.0, 5.831e-08, 0.0, -1.0, 0.0, 0.0, -1.0, 1.825e-08, 0.0, -1.0, 1.825e-08, 0.0, -1.0, -7.273e-08, 0.0, -1.0, 5.831e-08, 0.0, 1.0, 6.675e-08, 0.0, 1.0, 0.0, 0.0, 1.0, 2.645e-08, 0.0])] * 3)])

# ---- objects
ob_table = bpy.data.objects.new('table', me_table_top)
ob_lamp = bpy.data.objects.new('Lamp', light_lamp)
ob_camera = bpy.data.objects.new('Camera', cam_camera)

# ---- transforms, parenting, visibility, modifiers, constraints
ob_table.location = (0.0, -1.0, 0.0)
ob_table.rotation_euler = (1.571, -0.0, 0.0)
ob_table.lineart.crease_threshold = 0.0
ob_lamp.location = (4.076, 1.005, 5.904)
ob_lamp.rotation_euler = (0.6503, 0.05522, 1.866)
ob_lamp.lock_rotations_4d = False
ob_lamp.empty_display_type = 'ARROWS'
ob_lamp.color = (0.0, 0.0, 0.0, 0.0)
ob_lamp.lineart.crease_threshold = 0.0
ob_camera.location = (7.481, -6.508, 5.344)
ob_camera.rotation_euler = (1.109, 0.01082, 0.8149)
ob_camera.lock_rotations_4d = False
ob_camera.empty_display_type = 'ARROWS'
ob_camera.color = (0.0, 0.0, 0.0, 0.0)
ob_camera.display_type = 'WIRE'
ob_camera.lineart.crease_threshold = 0.0

# ---- collection membership
col_collection_1.objects.link(ob_table)
col_collection_1.objects.link(ob_lamp)
col_collection_1.objects.link(ob_camera)

# ---- scene / render settings (as saved in the file)
scene.camera = ob_camera
scene.frame_start = 1; scene.frame_end = 250; scene.frame_set(1)
scene.render.engine = 'BLENDER_EEVEE_NEXT'
scene.render.resolution_percentage = 50
scene.render.dither_intensity = 0.0
scene.cycles.use_denoising = False
scene.cycles.samples = 128
scene.cycles.sampling_pattern = 'TABULATED_SOBOL'
scene.cycles.light_sampling_threshold = 0.0
scene.cycles.use_adaptive_sampling = False
scene.cycles.use_light_tree = False
scene.cycles.blur_glossy = 0.0
scene.cycles.sample_clamp_indirect = 0.0
scene.view_settings.view_transform = 'Standard'
bpy.context.view_layer.update()
